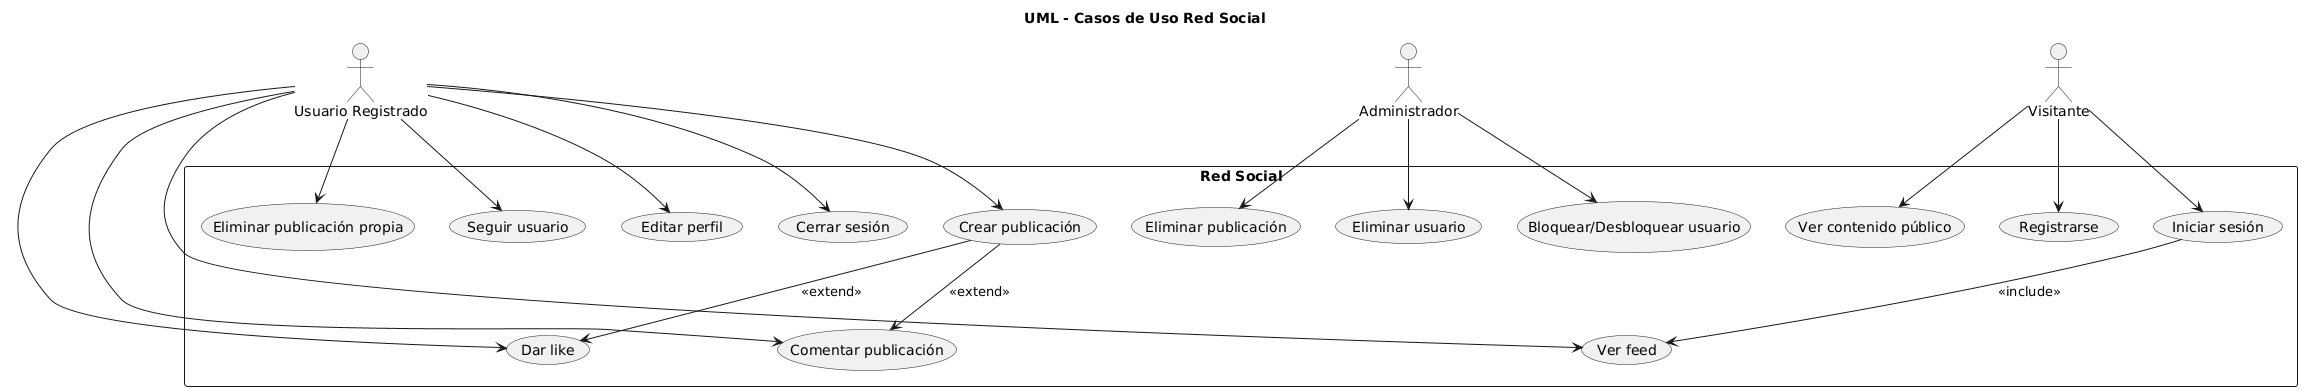

The diagram above was rendered by PlantUML. Its source (embedded in the PNG):
@startuml
title UML - Casos de Uso Red Social

actor "Visitante" as Visitante
actor "Usuario Registrado" as Usuario
actor "Administrador" as Admin

rectangle "Red Social" {

  ' --- Visitante ---
  usecase "Ver contenido público" as UC1
  usecase "Registrarse" as UC2
  usecase "Iniciar sesión" as UC3

  ' --- Usuario Registrado ---
  usecase "Ver feed" as UC4
  usecase "Crear publicación" as UC5
  usecase "Eliminar publicación propia" as UC6
  usecase "Dar like" as UC7
  usecase "Comentar publicación" as UC8
  usecase "Seguir usuario" as UC9
  usecase "Editar perfil" as UC10
  usecase "Cerrar sesión" as UC11
  

  ' --- Administrador ---
  usecase "Eliminar publicación" as UC12
  usecase "Eliminar usuario" as UC13
  usecase "Bloquear/Desbloquear usuario" as UC14
}

' --- Relaciones ---
Visitante --> UC1
Visitante --> UC2
Visitante --> UC3

Usuario --> UC4
Usuario --> UC5
Usuario --> UC6
Usuario --> UC7
Usuario --> UC8
Usuario --> UC9
Usuario --> UC10
Usuario --> UC11

Admin --> UC12
Admin --> UC13
Admin --> UC14

' --- Relaciones UML ---
UC3 --> UC4 : <<include>>
UC5 --> UC7 : <<extend>>
UC5 --> UC8 : <<extend>>
@enduml